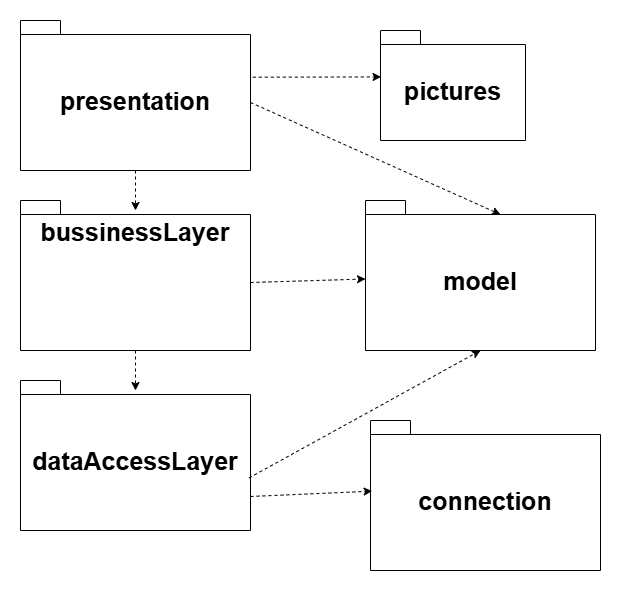

The diagram above was exported from draw.io. Its source (the exported page's mxGraphModel, read from the mxfile embedded in the PNG):
<mxGraphModel dx="1213" dy="623" grid="1" gridSize="10" guides="1" tooltips="1" connect="1" arrows="1" fold="1" page="1" pageScale="1" pageWidth="850" pageHeight="1100" math="0" shadow="0">
  <root>
    <mxCell id="0" />
    <mxCell id="1" parent="0" />
    <mxCell id="jfXJS0wnVOZOyK4IR5Di-1" value="&lt;font style=&quot;font-size: 25px;&quot;&gt;presentation&lt;/font&gt;" style="shape=folder;fontStyle=1;spacingTop=10;tabWidth=40;tabHeight=14;tabPosition=left;html=1;whiteSpace=wrap;" parent="1" vertex="1">
      <mxGeometry x="140" y="40" width="230" height="150" as="geometry" />
    </mxCell>
    <mxCell id="jfXJS0wnVOZOyK4IR5Di-2" value="&lt;font style=&quot;font-size: 25px;&quot;&gt;model&lt;/font&gt;" style="shape=folder;fontStyle=1;spacingTop=10;tabWidth=40;tabHeight=14;tabPosition=left;html=1;whiteSpace=wrap;verticalAlign=middle;" parent="1" vertex="1">
      <mxGeometry x="485" y="220" width="230" height="150" as="geometry" />
    </mxCell>
    <mxCell id="jfXJS0wnVOZOyK4IR5Di-3" value="&lt;font style=&quot;font-size: 25px;&quot;&gt;dataAccessLayer&lt;/font&gt;" style="shape=folder;fontStyle=1;spacingTop=10;tabWidth=40;tabHeight=14;tabPosition=left;html=1;whiteSpace=wrap;" parent="1" vertex="1">
      <mxGeometry x="140" y="400" width="230" height="150" as="geometry" />
    </mxCell>
    <mxCell id="jfXJS0wnVOZOyK4IR5Di-4" value="&lt;font style=&quot;font-size: 25px;&quot;&gt;bussinessLayer&lt;/font&gt;" style="shape=folder;fontStyle=1;spacingTop=10;tabWidth=40;tabHeight=14;tabPosition=left;html=1;whiteSpace=wrap;align=center;verticalAlign=top;movable=1;resizable=1;rotatable=1;deletable=1;editable=1;locked=0;connectable=1;" parent="1" vertex="1">
      <mxGeometry x="140" y="220" width="230" height="150" as="geometry" />
    </mxCell>
    <mxCell id="jfXJS0wnVOZOyK4IR5Di-10" style="rounded=0;orthogonalLoop=1;jettySize=auto;html=1;exitX=0;exitY=0;exitDx=230;exitDy=82;exitPerimeter=0;entryX=0;entryY=0;entryDx=135;entryDy=14;entryPerimeter=0;dashed=1;" parent="1" source="jfXJS0wnVOZOyK4IR5Di-1" target="jfXJS0wnVOZOyK4IR5Di-2" edge="1">
      <mxGeometry relative="1" as="geometry" />
    </mxCell>
    <mxCell id="jfXJS0wnVOZOyK4IR5Di-11" style="rounded=0;orthogonalLoop=1;jettySize=auto;html=1;exitX=0;exitY=0;exitDx=230;exitDy=82;exitPerimeter=0;dashed=1;" parent="1" source="jfXJS0wnVOZOyK4IR5Di-4" target="jfXJS0wnVOZOyK4IR5Di-2" edge="1">
      <mxGeometry relative="1" as="geometry">
        <mxPoint x="380" y="132" as="sourcePoint" />
        <mxPoint x="630" y="244" as="targetPoint" />
      </mxGeometry>
    </mxCell>
    <mxCell id="jfXJS0wnVOZOyK4IR5Di-12" style="rounded=0;orthogonalLoop=1;jettySize=auto;html=1;exitX=0.994;exitY=0.649;exitDx=0;exitDy=0;exitPerimeter=0;dashed=1;entryX=0.5;entryY=1;entryDx=0;entryDy=0;entryPerimeter=0;" parent="1" source="jfXJS0wnVOZOyK4IR5Di-3" target="jfXJS0wnVOZOyK4IR5Di-2" edge="1">
      <mxGeometry relative="1" as="geometry">
        <mxPoint x="380" y="312" as="sourcePoint" />
        <mxPoint x="495" y="309" as="targetPoint" />
      </mxGeometry>
    </mxCell>
    <mxCell id="jfXJS0wnVOZOyK4IR5Di-13" style="rounded=0;orthogonalLoop=1;jettySize=auto;html=1;exitX=0.5;exitY=1;exitDx=0;exitDy=0;exitPerimeter=0;dashed=1;" parent="1" source="jfXJS0wnVOZOyK4IR5Di-1" edge="1">
      <mxGeometry relative="1" as="geometry">
        <mxPoint x="380" y="312" as="sourcePoint" />
        <mxPoint x="255" y="230" as="targetPoint" />
      </mxGeometry>
    </mxCell>
    <mxCell id="jfXJS0wnVOZOyK4IR5Di-14" style="rounded=0;orthogonalLoop=1;jettySize=auto;html=1;exitX=0.5;exitY=1;exitDx=0;exitDy=0;exitPerimeter=0;dashed=1;" parent="1" source="jfXJS0wnVOZOyK4IR5Di-4" edge="1">
      <mxGeometry relative="1" as="geometry">
        <mxPoint x="265" y="200" as="sourcePoint" />
        <mxPoint x="255" y="410" as="targetPoint" />
      </mxGeometry>
    </mxCell>
    <mxCell id="kwTCBB8q4RY4ZGBFyqYV-2" value="&lt;span style=&quot;font-size: 25px;&quot;&gt;connection&lt;/span&gt;" style="shape=folder;fontStyle=1;spacingTop=10;tabWidth=40;tabHeight=14;tabPosition=left;html=1;whiteSpace=wrap;" parent="1" vertex="1">
      <mxGeometry x="490" y="440" width="230" height="150" as="geometry" />
    </mxCell>
    <mxCell id="kwTCBB8q4RY4ZGBFyqYV-3" style="rounded=0;orthogonalLoop=1;jettySize=auto;html=1;exitX=0;exitY=0;exitDx=230;exitDy=116;exitPerimeter=0;dashed=1;entryX=0.007;entryY=0.471;entryDx=0;entryDy=0;entryPerimeter=0;" parent="1" source="jfXJS0wnVOZOyK4IR5Di-3" target="kwTCBB8q4RY4ZGBFyqYV-2" edge="1">
      <mxGeometry relative="1" as="geometry">
        <mxPoint x="379" y="507" as="sourcePoint" />
        <mxPoint x="610" y="380" as="targetPoint" />
      </mxGeometry>
    </mxCell>
    <mxCell id="kwTCBB8q4RY4ZGBFyqYV-4" value="&lt;span style=&quot;font-size: 25px;&quot;&gt;pictures&lt;/span&gt;" style="shape=folder;fontStyle=1;spacingTop=10;tabWidth=40;tabHeight=14;tabPosition=left;html=1;whiteSpace=wrap;" parent="1" vertex="1">
      <mxGeometry x="500" y="50" width="145" height="110" as="geometry" />
    </mxCell>
    <mxCell id="kwTCBB8q4RY4ZGBFyqYV-5" style="rounded=0;orthogonalLoop=1;jettySize=auto;html=1;exitX=1.01;exitY=0.378;exitDx=0;exitDy=0;exitPerimeter=0;dashed=1;entryX=0.004;entryY=0.422;entryDx=0;entryDy=0;entryPerimeter=0;" parent="1" source="jfXJS0wnVOZOyK4IR5Di-1" target="kwTCBB8q4RY4ZGBFyqYV-4" edge="1">
      <mxGeometry relative="1" as="geometry">
        <mxPoint x="370" y="92.5" as="sourcePoint" />
        <mxPoint x="537" y="77.5" as="targetPoint" />
      </mxGeometry>
    </mxCell>
  </root>
</mxGraphModel>